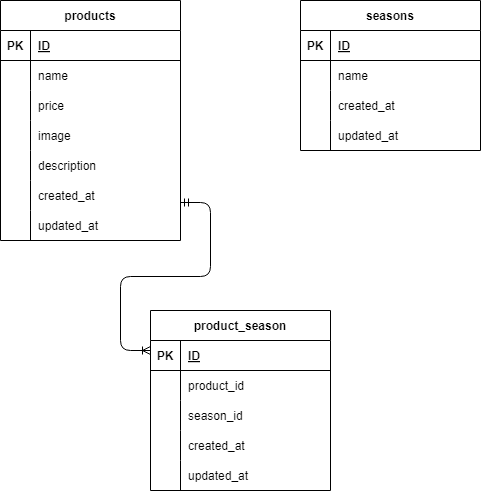

The diagram above was exported from draw.io. Its source (the exported page's mxGraphModel, read from the mxfile embedded in the PNG):
<mxGraphModel dx="558" dy="437" grid="1" gridSize="10" guides="1" tooltips="1" connect="1" arrows="1" fold="1" page="1" pageScale="1" pageWidth="850" pageHeight="1100" math="0" shadow="0">
  <root>
    <mxCell id="0" />
    <mxCell id="1" parent="0" />
    <mxCell id="2" value="products" style="shape=table;startSize=30;container=1;collapsible=1;childLayout=tableLayout;fixedRows=1;rowLines=0;fontStyle=1;align=center;resizeLast=1;" parent="1" vertex="1">
      <mxGeometry x="20" y="20" width="180" height="240" as="geometry" />
    </mxCell>
    <mxCell id="3" value="" style="shape=tableRow;horizontal=0;startSize=0;swimlaneHead=0;swimlaneBody=0;fillColor=none;collapsible=0;dropTarget=0;points=[[0,0.5],[1,0.5]];portConstraint=eastwest;top=0;left=0;right=0;bottom=1;" parent="2" vertex="1">
      <mxGeometry y="30" width="180" height="30" as="geometry" />
    </mxCell>
    <mxCell id="4" value="PK" style="shape=partialRectangle;connectable=0;fillColor=none;top=0;left=0;bottom=0;right=0;fontStyle=1;overflow=hidden;" parent="3" vertex="1">
      <mxGeometry width="30" height="30" as="geometry">
        <mxRectangle width="30" height="30" as="alternateBounds" />
      </mxGeometry>
    </mxCell>
    <mxCell id="5" value="ID" style="shape=partialRectangle;connectable=0;fillColor=none;top=0;left=0;bottom=0;right=0;align=left;spacingLeft=6;fontStyle=5;overflow=hidden;" parent="3" vertex="1">
      <mxGeometry x="30" width="150" height="30" as="geometry">
        <mxRectangle width="150" height="30" as="alternateBounds" />
      </mxGeometry>
    </mxCell>
    <mxCell id="6" value="" style="shape=tableRow;horizontal=0;startSize=0;swimlaneHead=0;swimlaneBody=0;fillColor=none;collapsible=0;dropTarget=0;points=[[0,0.5],[1,0.5]];portConstraint=eastwest;top=0;left=0;right=0;bottom=0;" parent="2" vertex="1">
      <mxGeometry y="60" width="180" height="30" as="geometry" />
    </mxCell>
    <mxCell id="7" value="" style="shape=partialRectangle;connectable=0;fillColor=none;top=0;left=0;bottom=0;right=0;editable=1;overflow=hidden;" parent="6" vertex="1">
      <mxGeometry width="30" height="30" as="geometry">
        <mxRectangle width="30" height="30" as="alternateBounds" />
      </mxGeometry>
    </mxCell>
    <mxCell id="8" value="name" style="shape=partialRectangle;connectable=0;fillColor=none;top=0;left=0;bottom=0;right=0;align=left;spacingLeft=6;overflow=hidden;" parent="6" vertex="1">
      <mxGeometry x="30" width="150" height="30" as="geometry">
        <mxRectangle width="150" height="30" as="alternateBounds" />
      </mxGeometry>
    </mxCell>
    <mxCell id="9" value="" style="shape=tableRow;horizontal=0;startSize=0;swimlaneHead=0;swimlaneBody=0;fillColor=none;collapsible=0;dropTarget=0;points=[[0,0.5],[1,0.5]];portConstraint=eastwest;top=0;left=0;right=0;bottom=0;" parent="2" vertex="1">
      <mxGeometry y="90" width="180" height="30" as="geometry" />
    </mxCell>
    <mxCell id="10" value="" style="shape=partialRectangle;connectable=0;fillColor=none;top=0;left=0;bottom=0;right=0;editable=1;overflow=hidden;" parent="9" vertex="1">
      <mxGeometry width="30" height="30" as="geometry">
        <mxRectangle width="30" height="30" as="alternateBounds" />
      </mxGeometry>
    </mxCell>
    <mxCell id="11" value="price" style="shape=partialRectangle;connectable=0;fillColor=none;top=0;left=0;bottom=0;right=0;align=left;spacingLeft=6;overflow=hidden;" parent="9" vertex="1">
      <mxGeometry x="30" width="150" height="30" as="geometry">
        <mxRectangle width="150" height="30" as="alternateBounds" />
      </mxGeometry>
    </mxCell>
    <mxCell id="12" value="" style="shape=tableRow;horizontal=0;startSize=0;swimlaneHead=0;swimlaneBody=0;fillColor=none;collapsible=0;dropTarget=0;points=[[0,0.5],[1,0.5]];portConstraint=eastwest;top=0;left=0;right=0;bottom=0;" parent="2" vertex="1">
      <mxGeometry y="120" width="180" height="30" as="geometry" />
    </mxCell>
    <mxCell id="13" value="" style="shape=partialRectangle;connectable=0;fillColor=none;top=0;left=0;bottom=0;right=0;editable=1;overflow=hidden;" parent="12" vertex="1">
      <mxGeometry width="30" height="30" as="geometry">
        <mxRectangle width="30" height="30" as="alternateBounds" />
      </mxGeometry>
    </mxCell>
    <mxCell id="14" value="image" style="shape=partialRectangle;connectable=0;fillColor=none;top=0;left=0;bottom=0;right=0;align=left;spacingLeft=6;overflow=hidden;" parent="12" vertex="1">
      <mxGeometry x="30" width="150" height="30" as="geometry">
        <mxRectangle width="150" height="30" as="alternateBounds" />
      </mxGeometry>
    </mxCell>
    <mxCell id="46" style="shape=tableRow;horizontal=0;startSize=0;swimlaneHead=0;swimlaneBody=0;fillColor=none;collapsible=0;dropTarget=0;points=[[0,0.5],[1,0.5]];portConstraint=eastwest;top=0;left=0;right=0;bottom=0;" vertex="1" parent="2">
      <mxGeometry y="150" width="180" height="30" as="geometry" />
    </mxCell>
    <mxCell id="47" style="shape=partialRectangle;connectable=0;fillColor=none;top=0;left=0;bottom=0;right=0;editable=1;overflow=hidden;" vertex="1" parent="46">
      <mxGeometry width="30" height="30" as="geometry">
        <mxRectangle width="30" height="30" as="alternateBounds" />
      </mxGeometry>
    </mxCell>
    <mxCell id="48" value="description" style="shape=partialRectangle;connectable=0;fillColor=none;top=0;left=0;bottom=0;right=0;align=left;spacingLeft=6;overflow=hidden;" vertex="1" parent="46">
      <mxGeometry x="30" width="150" height="30" as="geometry">
        <mxRectangle width="150" height="30" as="alternateBounds" />
      </mxGeometry>
    </mxCell>
    <mxCell id="43" style="shape=tableRow;horizontal=0;startSize=0;swimlaneHead=0;swimlaneBody=0;fillColor=none;collapsible=0;dropTarget=0;points=[[0,0.5],[1,0.5]];portConstraint=eastwest;top=0;left=0;right=0;bottom=0;" vertex="1" parent="2">
      <mxGeometry y="180" width="180" height="30" as="geometry" />
    </mxCell>
    <mxCell id="44" style="shape=partialRectangle;connectable=0;fillColor=none;top=0;left=0;bottom=0;right=0;editable=1;overflow=hidden;" vertex="1" parent="43">
      <mxGeometry width="30" height="30" as="geometry">
        <mxRectangle width="30" height="30" as="alternateBounds" />
      </mxGeometry>
    </mxCell>
    <mxCell id="45" value="created_at" style="shape=partialRectangle;connectable=0;fillColor=none;top=0;left=0;bottom=0;right=0;align=left;spacingLeft=6;overflow=hidden;" vertex="1" parent="43">
      <mxGeometry x="30" width="150" height="30" as="geometry">
        <mxRectangle width="150" height="30" as="alternateBounds" />
      </mxGeometry>
    </mxCell>
    <mxCell id="52" style="shape=tableRow;horizontal=0;startSize=0;swimlaneHead=0;swimlaneBody=0;fillColor=none;collapsible=0;dropTarget=0;points=[[0,0.5],[1,0.5]];portConstraint=eastwest;top=0;left=0;right=0;bottom=0;" vertex="1" parent="2">
      <mxGeometry y="210" width="180" height="30" as="geometry" />
    </mxCell>
    <mxCell id="53" style="shape=partialRectangle;connectable=0;fillColor=none;top=0;left=0;bottom=0;right=0;editable=1;overflow=hidden;" vertex="1" parent="52">
      <mxGeometry width="30" height="30" as="geometry">
        <mxRectangle width="30" height="30" as="alternateBounds" />
      </mxGeometry>
    </mxCell>
    <mxCell id="54" value="updated_at" style="shape=partialRectangle;connectable=0;fillColor=none;top=0;left=0;bottom=0;right=0;align=left;spacingLeft=6;overflow=hidden;" vertex="1" parent="52">
      <mxGeometry x="30" width="150" height="30" as="geometry">
        <mxRectangle width="150" height="30" as="alternateBounds" />
      </mxGeometry>
    </mxCell>
    <mxCell id="15" value="seasons" style="shape=table;startSize=30;container=1;collapsible=1;childLayout=tableLayout;fixedRows=1;rowLines=0;fontStyle=1;align=center;resizeLast=1;" parent="1" vertex="1">
      <mxGeometry x="320" y="20" width="180" height="150" as="geometry" />
    </mxCell>
    <mxCell id="16" value="" style="shape=tableRow;horizontal=0;startSize=0;swimlaneHead=0;swimlaneBody=0;fillColor=none;collapsible=0;dropTarget=0;points=[[0,0.5],[1,0.5]];portConstraint=eastwest;top=0;left=0;right=0;bottom=1;" parent="15" vertex="1">
      <mxGeometry y="30" width="180" height="30" as="geometry" />
    </mxCell>
    <mxCell id="17" value="PK" style="shape=partialRectangle;connectable=0;fillColor=none;top=0;left=0;bottom=0;right=0;fontStyle=1;overflow=hidden;" parent="16" vertex="1">
      <mxGeometry width="30" height="30" as="geometry">
        <mxRectangle width="30" height="30" as="alternateBounds" />
      </mxGeometry>
    </mxCell>
    <mxCell id="18" value="ID" style="shape=partialRectangle;connectable=0;fillColor=none;top=0;left=0;bottom=0;right=0;align=left;spacingLeft=6;fontStyle=5;overflow=hidden;" parent="16" vertex="1">
      <mxGeometry x="30" width="150" height="30" as="geometry">
        <mxRectangle width="150" height="30" as="alternateBounds" />
      </mxGeometry>
    </mxCell>
    <mxCell id="19" value="" style="shape=tableRow;horizontal=0;startSize=0;swimlaneHead=0;swimlaneBody=0;fillColor=none;collapsible=0;dropTarget=0;points=[[0,0.5],[1,0.5]];portConstraint=eastwest;top=0;left=0;right=0;bottom=0;" parent="15" vertex="1">
      <mxGeometry y="60" width="180" height="30" as="geometry" />
    </mxCell>
    <mxCell id="20" value="" style="shape=partialRectangle;connectable=0;fillColor=none;top=0;left=0;bottom=0;right=0;editable=1;overflow=hidden;" parent="19" vertex="1">
      <mxGeometry width="30" height="30" as="geometry">
        <mxRectangle width="30" height="30" as="alternateBounds" />
      </mxGeometry>
    </mxCell>
    <mxCell id="21" value="name" style="shape=partialRectangle;connectable=0;fillColor=none;top=0;left=0;bottom=0;right=0;align=left;spacingLeft=6;overflow=hidden;" parent="19" vertex="1">
      <mxGeometry x="30" width="150" height="30" as="geometry">
        <mxRectangle width="150" height="30" as="alternateBounds" />
      </mxGeometry>
    </mxCell>
    <mxCell id="22" value="" style="shape=tableRow;horizontal=0;startSize=0;swimlaneHead=0;swimlaneBody=0;fillColor=none;collapsible=0;dropTarget=0;points=[[0,0.5],[1,0.5]];portConstraint=eastwest;top=0;left=0;right=0;bottom=0;" parent="15" vertex="1">
      <mxGeometry y="90" width="180" height="30" as="geometry" />
    </mxCell>
    <mxCell id="23" value="" style="shape=partialRectangle;connectable=0;fillColor=none;top=0;left=0;bottom=0;right=0;editable=1;overflow=hidden;" parent="22" vertex="1">
      <mxGeometry width="30" height="30" as="geometry">
        <mxRectangle width="30" height="30" as="alternateBounds" />
      </mxGeometry>
    </mxCell>
    <mxCell id="24" value="created_at" style="shape=partialRectangle;connectable=0;fillColor=none;top=0;left=0;bottom=0;right=0;align=left;spacingLeft=6;overflow=hidden;" parent="22" vertex="1">
      <mxGeometry x="30" width="150" height="30" as="geometry">
        <mxRectangle width="150" height="30" as="alternateBounds" />
      </mxGeometry>
    </mxCell>
    <mxCell id="25" value="" style="shape=tableRow;horizontal=0;startSize=0;swimlaneHead=0;swimlaneBody=0;fillColor=none;collapsible=0;dropTarget=0;points=[[0,0.5],[1,0.5]];portConstraint=eastwest;top=0;left=0;right=0;bottom=0;" parent="15" vertex="1">
      <mxGeometry y="120" width="180" height="30" as="geometry" />
    </mxCell>
    <mxCell id="26" value="" style="shape=partialRectangle;connectable=0;fillColor=none;top=0;left=0;bottom=0;right=0;editable=1;overflow=hidden;" parent="25" vertex="1">
      <mxGeometry width="30" height="30" as="geometry">
        <mxRectangle width="30" height="30" as="alternateBounds" />
      </mxGeometry>
    </mxCell>
    <mxCell id="27" value="updated_at" style="shape=partialRectangle;connectable=0;fillColor=none;top=0;left=0;bottom=0;right=0;align=left;spacingLeft=6;overflow=hidden;" parent="25" vertex="1">
      <mxGeometry x="30" width="150" height="30" as="geometry">
        <mxRectangle width="150" height="30" as="alternateBounds" />
      </mxGeometry>
    </mxCell>
    <mxCell id="30" value="product_season" style="shape=table;startSize=30;container=1;collapsible=1;childLayout=tableLayout;fixedRows=1;rowLines=0;fontStyle=1;align=center;resizeLast=1;" vertex="1" parent="1">
      <mxGeometry x="170" y="330" width="180" height="180" as="geometry" />
    </mxCell>
    <mxCell id="31" value="" style="shape=tableRow;horizontal=0;startSize=0;swimlaneHead=0;swimlaneBody=0;fillColor=none;collapsible=0;dropTarget=0;points=[[0,0.5],[1,0.5]];portConstraint=eastwest;top=0;left=0;right=0;bottom=1;" vertex="1" parent="30">
      <mxGeometry y="30" width="180" height="30" as="geometry" />
    </mxCell>
    <mxCell id="32" value="PK" style="shape=partialRectangle;connectable=0;fillColor=none;top=0;left=0;bottom=0;right=0;fontStyle=1;overflow=hidden;" vertex="1" parent="31">
      <mxGeometry width="30" height="30" as="geometry">
        <mxRectangle width="30" height="30" as="alternateBounds" />
      </mxGeometry>
    </mxCell>
    <mxCell id="33" value="ID" style="shape=partialRectangle;connectable=0;fillColor=none;top=0;left=0;bottom=0;right=0;align=left;spacingLeft=6;fontStyle=5;overflow=hidden;" vertex="1" parent="31">
      <mxGeometry x="30" width="150" height="30" as="geometry">
        <mxRectangle width="150" height="30" as="alternateBounds" />
      </mxGeometry>
    </mxCell>
    <mxCell id="34" value="" style="shape=tableRow;horizontal=0;startSize=0;swimlaneHead=0;swimlaneBody=0;fillColor=none;collapsible=0;dropTarget=0;points=[[0,0.5],[1,0.5]];portConstraint=eastwest;top=0;left=0;right=0;bottom=0;" vertex="1" parent="30">
      <mxGeometry y="60" width="180" height="30" as="geometry" />
    </mxCell>
    <mxCell id="35" value="" style="shape=partialRectangle;connectable=0;fillColor=none;top=0;left=0;bottom=0;right=0;editable=1;overflow=hidden;" vertex="1" parent="34">
      <mxGeometry width="30" height="30" as="geometry">
        <mxRectangle width="30" height="30" as="alternateBounds" />
      </mxGeometry>
    </mxCell>
    <mxCell id="36" value="product_id" style="shape=partialRectangle;connectable=0;fillColor=none;top=0;left=0;bottom=0;right=0;align=left;spacingLeft=6;overflow=hidden;" vertex="1" parent="34">
      <mxGeometry x="30" width="150" height="30" as="geometry">
        <mxRectangle width="150" height="30" as="alternateBounds" />
      </mxGeometry>
    </mxCell>
    <mxCell id="37" value="" style="shape=tableRow;horizontal=0;startSize=0;swimlaneHead=0;swimlaneBody=0;fillColor=none;collapsible=0;dropTarget=0;points=[[0,0.5],[1,0.5]];portConstraint=eastwest;top=0;left=0;right=0;bottom=0;" vertex="1" parent="30">
      <mxGeometry y="90" width="180" height="30" as="geometry" />
    </mxCell>
    <mxCell id="38" value="" style="shape=partialRectangle;connectable=0;fillColor=none;top=0;left=0;bottom=0;right=0;editable=1;overflow=hidden;" vertex="1" parent="37">
      <mxGeometry width="30" height="30" as="geometry">
        <mxRectangle width="30" height="30" as="alternateBounds" />
      </mxGeometry>
    </mxCell>
    <mxCell id="39" value="season_id" style="shape=partialRectangle;connectable=0;fillColor=none;top=0;left=0;bottom=0;right=0;align=left;spacingLeft=6;overflow=hidden;" vertex="1" parent="37">
      <mxGeometry x="30" width="150" height="30" as="geometry">
        <mxRectangle width="150" height="30" as="alternateBounds" />
      </mxGeometry>
    </mxCell>
    <mxCell id="40" value="" style="shape=tableRow;horizontal=0;startSize=0;swimlaneHead=0;swimlaneBody=0;fillColor=none;collapsible=0;dropTarget=0;points=[[0,0.5],[1,0.5]];portConstraint=eastwest;top=0;left=0;right=0;bottom=0;" vertex="1" parent="30">
      <mxGeometry y="120" width="180" height="30" as="geometry" />
    </mxCell>
    <mxCell id="41" value="" style="shape=partialRectangle;connectable=0;fillColor=none;top=0;left=0;bottom=0;right=0;editable=1;overflow=hidden;" vertex="1" parent="40">
      <mxGeometry width="30" height="30" as="geometry">
        <mxRectangle width="30" height="30" as="alternateBounds" />
      </mxGeometry>
    </mxCell>
    <mxCell id="42" value="created_at" style="shape=partialRectangle;connectable=0;fillColor=none;top=0;left=0;bottom=0;right=0;align=left;spacingLeft=6;overflow=hidden;" vertex="1" parent="40">
      <mxGeometry x="30" width="150" height="30" as="geometry">
        <mxRectangle width="150" height="30" as="alternateBounds" />
      </mxGeometry>
    </mxCell>
    <mxCell id="58" style="shape=tableRow;horizontal=0;startSize=0;swimlaneHead=0;swimlaneBody=0;fillColor=none;collapsible=0;dropTarget=0;points=[[0,0.5],[1,0.5]];portConstraint=eastwest;top=0;left=0;right=0;bottom=0;" vertex="1" parent="30">
      <mxGeometry y="150" width="180" height="30" as="geometry" />
    </mxCell>
    <mxCell id="59" style="shape=partialRectangle;connectable=0;fillColor=none;top=0;left=0;bottom=0;right=0;editable=1;overflow=hidden;" vertex="1" parent="58">
      <mxGeometry width="30" height="30" as="geometry">
        <mxRectangle width="30" height="30" as="alternateBounds" />
      </mxGeometry>
    </mxCell>
    <mxCell id="60" value="updated_at" style="shape=partialRectangle;connectable=0;fillColor=none;top=0;left=0;bottom=0;right=0;align=left;spacingLeft=6;overflow=hidden;" vertex="1" parent="58">
      <mxGeometry x="30" width="150" height="30" as="geometry">
        <mxRectangle width="150" height="30" as="alternateBounds" />
      </mxGeometry>
    </mxCell>
    <mxCell id="61" value="" style="edgeStyle=entityRelationEdgeStyle;fontSize=12;html=1;endArrow=ERoneToMany;startArrow=ERmandOne;" edge="1" parent="1">
      <mxGeometry width="100" height="100" relative="1" as="geometry">
        <mxPoint x="200" y="222" as="sourcePoint" />
        <mxPoint x="170" y="370" as="targetPoint" />
      </mxGeometry>
    </mxCell>
  </root>
</mxGraphModel>